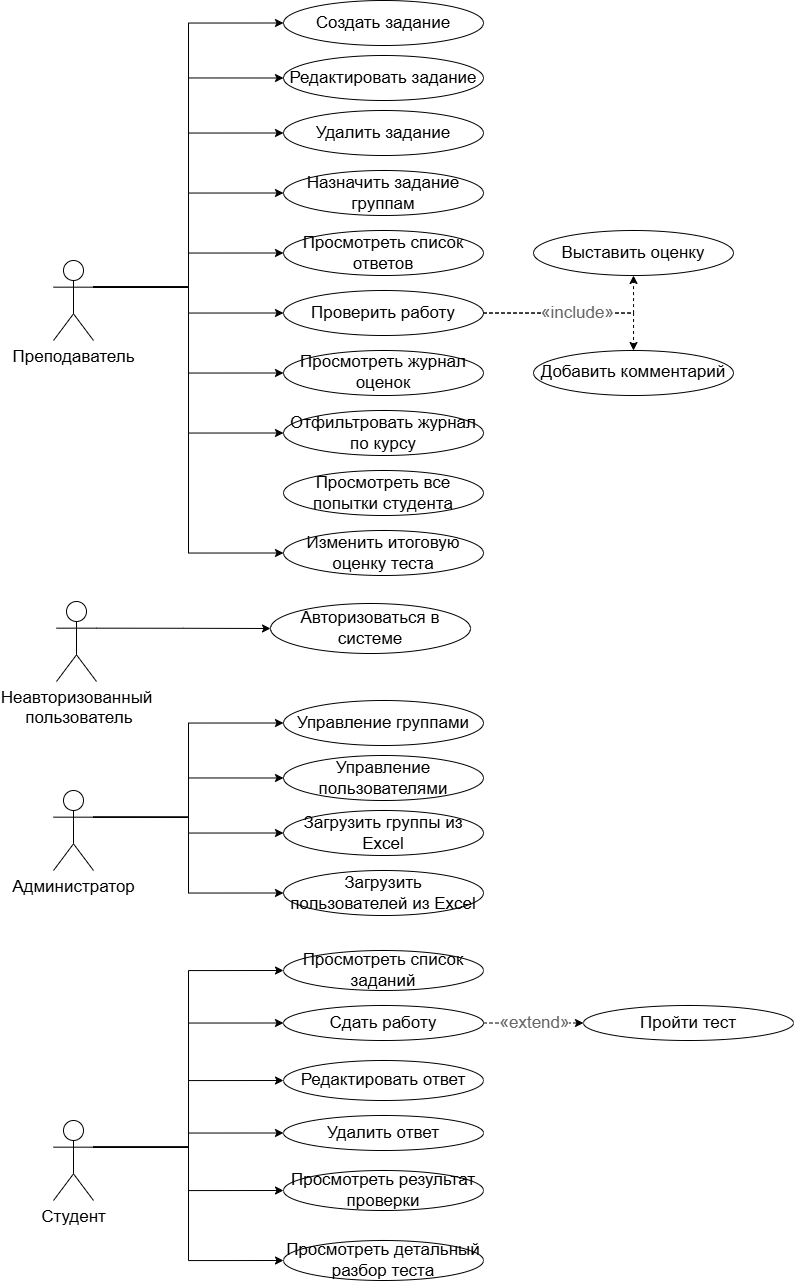

The diagram above was exported from draw.io. Its source (the exported page's mxGraphModel, read from the mxfile embedded in the PNG):
<mxGraphModel dx="3065" dy="1109" grid="0" gridSize="10" guides="1" tooltips="1" connect="1" arrows="1" fold="1" page="0" pageScale="1" pageWidth="1300" pageHeight="900" math="0" shadow="0">
  <root>
    <mxCell id="0" />
    <mxCell id="1" parent="0" />
    <mxCell id="MAb4_YTKlxytpX71B2s7-63" edge="1" parent="1" source="Teacher" style="edgeStyle=orthogonalEdgeStyle;rounded=0;orthogonalLoop=1;jettySize=auto;html=1;exitX=1;exitY=0.3333333333333333;exitDx=0;exitDy=0;exitPerimeter=0;entryX=0;entryY=0.5;entryDx=0;entryDy=0;fontSize=17;" target="UC4">
      <mxGeometry relative="1" as="geometry" />
    </mxCell>
    <mxCell id="MAb4_YTKlxytpX71B2s7-64" edge="1" parent="1" source="Teacher" style="edgeStyle=orthogonalEdgeStyle;rounded=0;orthogonalLoop=1;jettySize=auto;html=1;exitX=1;exitY=0.3333333333333333;exitDx=0;exitDy=0;exitPerimeter=0;entryX=0;entryY=0.5;entryDx=0;entryDy=0;fontSize=17;" target="UC5">
      <mxGeometry relative="1" as="geometry" />
    </mxCell>
    <mxCell id="MAb4_YTKlxytpX71B2s7-65" edge="1" parent="1" source="Teacher" style="edgeStyle=orthogonalEdgeStyle;rounded=0;orthogonalLoop=1;jettySize=auto;html=1;exitX=1;exitY=0.3333333333333333;exitDx=0;exitDy=0;exitPerimeter=0;entryX=0;entryY=0.5;entryDx=0;entryDy=0;fontSize=17;" target="UC6">
      <mxGeometry relative="1" as="geometry" />
    </mxCell>
    <mxCell id="MAb4_YTKlxytpX71B2s7-66" edge="1" parent="1" source="Teacher" style="edgeStyle=orthogonalEdgeStyle;rounded=0;orthogonalLoop=1;jettySize=auto;html=1;exitX=1;exitY=0.3333333333333333;exitDx=0;exitDy=0;exitPerimeter=0;entryX=0;entryY=0.5;entryDx=0;entryDy=0;fontSize=17;" target="UC7">
      <mxGeometry relative="1" as="geometry" />
    </mxCell>
    <mxCell id="MAb4_YTKlxytpX71B2s7-67" edge="1" parent="1" source="Teacher" style="edgeStyle=orthogonalEdgeStyle;rounded=0;orthogonalLoop=1;jettySize=auto;html=1;exitX=1;exitY=0.3333333333333333;exitDx=0;exitDy=0;exitPerimeter=0;entryX=0;entryY=0.5;entryDx=0;entryDy=0;fontSize=17;" target="UC8">
      <mxGeometry relative="1" as="geometry" />
    </mxCell>
    <mxCell id="MAb4_YTKlxytpX71B2s7-68" edge="1" parent="1" source="Teacher" style="edgeStyle=orthogonalEdgeStyle;rounded=0;orthogonalLoop=1;jettySize=auto;html=1;exitX=1;exitY=0.3333333333333333;exitDx=0;exitDy=0;exitPerimeter=0;entryX=0;entryY=0.5;entryDx=0;entryDy=0;fontSize=17;" target="UC9">
      <mxGeometry relative="1" as="geometry" />
    </mxCell>
    <mxCell id="MAb4_YTKlxytpX71B2s7-69" edge="1" parent="1" source="Teacher" style="edgeStyle=orthogonalEdgeStyle;rounded=0;orthogonalLoop=1;jettySize=auto;html=1;exitX=1;exitY=0.3333333333333333;exitDx=0;exitDy=0;exitPerimeter=0;entryX=0;entryY=0.5;entryDx=0;entryDy=0;fontSize=17;" target="UC12">
      <mxGeometry relative="1" as="geometry" />
    </mxCell>
    <mxCell id="MAb4_YTKlxytpX71B2s7-70" edge="1" parent="1" source="Teacher" style="edgeStyle=orthogonalEdgeStyle;rounded=0;orthogonalLoop=1;jettySize=auto;html=1;exitX=1;exitY=0.3333333333333333;exitDx=0;exitDy=0;exitPerimeter=0;entryX=0;entryY=0.5;entryDx=0;entryDy=0;fontSize=17;" target="UC13">
      <mxGeometry relative="1" as="geometry" />
    </mxCell>
    <mxCell id="MAb4_YTKlxytpX71B2s7-71" edge="1" parent="1" source="Teacher" style="edgeStyle=orthogonalEdgeStyle;rounded=0;orthogonalLoop=1;jettySize=auto;html=1;exitX=1;exitY=0.3333333333333333;exitDx=0;exitDy=0;exitPerimeter=0;entryX=0;entryY=0.5;entryDx=0;entryDy=0;fontSize=17;" target="UC15">
      <mxGeometry relative="1" as="geometry" />
    </mxCell>
    <mxCell id="Teacher" parent="1" style="shape=umlActor;verticalLabelPosition=bottom;verticalAlign=top;html=1;outlineConnect=0;fontSize=17;" value="Преподаватель" vertex="1">
      <mxGeometry height="80" width="40" x="-600" y="360" as="geometry" />
    </mxCell>
    <mxCell id="MAb4_YTKlxytpX71B2s7-80" edge="1" parent="1" source="Student" style="edgeStyle=orthogonalEdgeStyle;rounded=0;orthogonalLoop=1;jettySize=auto;html=1;exitX=1;exitY=0.3333333333333333;exitDx=0;exitDy=0;exitPerimeter=0;entryX=0;entryY=0.5;entryDx=0;entryDy=0;fontSize=17;" target="UC16">
      <mxGeometry relative="1" as="geometry" />
    </mxCell>
    <mxCell id="MAb4_YTKlxytpX71B2s7-82" edge="1" parent="1" source="Student" style="edgeStyle=orthogonalEdgeStyle;rounded=0;orthogonalLoop=1;jettySize=auto;html=1;exitX=1;exitY=0.3333333333333333;exitDx=0;exitDy=0;exitPerimeter=0;entryX=0;entryY=0.5;entryDx=0;entryDy=0;fontSize=17;" target="UC17">
      <mxGeometry relative="1" as="geometry" />
    </mxCell>
    <mxCell id="MAb4_YTKlxytpX71B2s7-83" edge="1" parent="1" source="Student" style="edgeStyle=orthogonalEdgeStyle;rounded=0;orthogonalLoop=1;jettySize=auto;html=1;exitX=1;exitY=0.3333333333333333;exitDx=0;exitDy=0;exitPerimeter=0;entryX=0;entryY=0.5;entryDx=0;entryDy=0;fontSize=17;" target="UC18">
      <mxGeometry relative="1" as="geometry" />
    </mxCell>
    <mxCell id="MAb4_YTKlxytpX71B2s7-84" edge="1" parent="1" source="Student" style="edgeStyle=orthogonalEdgeStyle;rounded=0;orthogonalLoop=1;jettySize=auto;html=1;exitX=1;exitY=0.3333333333333333;exitDx=0;exitDy=0;exitPerimeter=0;entryX=0;entryY=0.5;entryDx=0;entryDy=0;fontSize=17;" target="UC19">
      <mxGeometry relative="1" as="geometry" />
    </mxCell>
    <mxCell id="MAb4_YTKlxytpX71B2s7-85" edge="1" parent="1" source="Student" style="edgeStyle=orthogonalEdgeStyle;rounded=0;orthogonalLoop=1;jettySize=auto;html=1;exitX=1;exitY=0.3333333333333333;exitDx=0;exitDy=0;exitPerimeter=0;entryX=0;entryY=0.5;entryDx=0;entryDy=0;fontSize=17;" target="UC20">
      <mxGeometry relative="1" as="geometry" />
    </mxCell>
    <mxCell id="MAb4_YTKlxytpX71B2s7-86" edge="1" parent="1" source="Student" style="edgeStyle=orthogonalEdgeStyle;rounded=0;orthogonalLoop=1;jettySize=auto;html=1;exitX=1;exitY=0.3333333333333333;exitDx=0;exitDy=0;exitPerimeter=0;entryX=0;entryY=0.5;entryDx=0;entryDy=0;fontSize=17;" target="UC21">
      <mxGeometry relative="1" as="geometry">
        <mxPoint x="-380" y="1360" as="targetPoint" />
      </mxGeometry>
    </mxCell>
    <mxCell id="Student" parent="1" style="shape=umlActor;verticalLabelPosition=bottom;verticalAlign=top;html=1;outlineConnect=0;fontSize=17;" value="Студент" vertex="1">
      <mxGeometry height="80" width="40" x="-600" y="1220" as="geometry" />
    </mxCell>
    <mxCell id="MAb4_YTKlxytpX71B2s7-74" edge="1" parent="1" source="Admin" style="edgeStyle=orthogonalEdgeStyle;rounded=0;orthogonalLoop=1;jettySize=auto;html=1;exitX=1;exitY=0.3333333333333333;exitDx=0;exitDy=0;exitPerimeter=0;entryX=0;entryY=0.5;entryDx=0;entryDy=0;fontSize=17;" target="UC2">
      <mxGeometry relative="1" as="geometry" />
    </mxCell>
    <mxCell id="MAb4_YTKlxytpX71B2s7-75" edge="1" parent="1" source="Admin" style="edgeStyle=orthogonalEdgeStyle;rounded=0;orthogonalLoop=1;jettySize=auto;html=1;exitX=1;exitY=0.3333333333333333;exitDx=0;exitDy=0;exitPerimeter=0;entryX=0;entryY=0.5;entryDx=0;entryDy=0;fontSize=17;" target="UC3">
      <mxGeometry relative="1" as="geometry" />
    </mxCell>
    <mxCell id="MAb4_YTKlxytpX71B2s7-76" edge="1" parent="1" source="Admin" style="edgeStyle=orthogonalEdgeStyle;rounded=0;orthogonalLoop=1;jettySize=auto;html=1;exitX=1;exitY=0.3333333333333333;exitDx=0;exitDy=0;exitPerimeter=0;entryX=0;entryY=0.5;entryDx=0;entryDy=0;fontSize=17;" target="UC23">
      <mxGeometry relative="1" as="geometry" />
    </mxCell>
    <mxCell id="MAb4_YTKlxytpX71B2s7-77" edge="1" parent="1" source="Admin" style="edgeStyle=orthogonalEdgeStyle;rounded=0;orthogonalLoop=1;jettySize=auto;html=1;exitX=1;exitY=0.3333333333333333;exitDx=0;exitDy=0;exitPerimeter=0;entryX=0;entryY=0.5;entryDx=0;entryDy=0;fontSize=17;" target="UC24">
      <mxGeometry relative="1" as="geometry" />
    </mxCell>
    <mxCell id="Admin" parent="1" style="shape=umlActor;verticalLabelPosition=bottom;verticalAlign=top;html=1;outlineConnect=0;fontSize=17;" value="Администратор" vertex="1">
      <mxGeometry height="80" width="40" x="-600" y="890" as="geometry" />
    </mxCell>
    <mxCell id="UC1" parent="1" style="ellipse;whiteSpace=wrap;html=1;fontSize=17;" value="Авторизоваться в системе" vertex="1">
      <mxGeometry height="50" width="200" x="-383" y="703" as="geometry" />
    </mxCell>
    <mxCell id="UC4" parent="1" style="ellipse;whiteSpace=wrap;html=1;fontSize=17;" value="Создать задание" vertex="1">
      <mxGeometry height="45" width="200" x="-370" y="100" as="geometry" />
    </mxCell>
    <mxCell id="UC5" parent="1" style="ellipse;whiteSpace=wrap;html=1;fontSize=17;" value="Редактировать задание" vertex="1">
      <mxGeometry height="45" width="200" x="-370" y="155" as="geometry" />
    </mxCell>
    <mxCell id="UC6" parent="1" style="ellipse;whiteSpace=wrap;html=1;fontSize=17;" value="Удалить задание" vertex="1">
      <mxGeometry height="45" width="200" x="-370" y="210" as="geometry" />
    </mxCell>
    <mxCell id="UC7" parent="1" style="ellipse;whiteSpace=wrap;html=1;fontSize=17;" value="Назначить задание группам" vertex="1">
      <mxGeometry height="45" width="200" x="-370" y="270" as="geometry" />
    </mxCell>
    <mxCell id="UC8" parent="1" style="ellipse;whiteSpace=wrap;html=1;fontSize=17;" value="Просмотреть список ответов" vertex="1">
      <mxGeometry height="45" width="200" x="-370" y="330" as="geometry" />
    </mxCell>
    <mxCell id="UC2" parent="1" style="ellipse;whiteSpace=wrap;html=1;fontSize=17;" value="Управление группами" vertex="1">
      <mxGeometry height="45" width="200" x="-370" y="800" as="geometry" />
    </mxCell>
    <mxCell id="UC3" parent="1" style="ellipse;whiteSpace=wrap;html=1;fontSize=17;" value="Управление пользователями" vertex="1">
      <mxGeometry height="45" width="200" x="-370" y="855" as="geometry" />
    </mxCell>
    <mxCell id="UC23" parent="1" style="ellipse;whiteSpace=wrap;html=1;fontSize=17;" value="Загрузить группы из Excel" vertex="1">
      <mxGeometry height="45" width="200" x="-370" y="910" as="geometry" />
    </mxCell>
    <mxCell id="UC24" parent="1" style="ellipse;whiteSpace=wrap;html=1;fontSize=17;" value="Загрузить пользователей из Excel" vertex="1">
      <mxGeometry height="45" width="200" x="-370" y="970" as="geometry" />
    </mxCell>
    <mxCell id="UC9" parent="1" style="ellipse;whiteSpace=wrap;html=1;fontSize=17;" value="Проверить работу" vertex="1">
      <mxGeometry height="45" width="200" x="-370" y="390" as="geometry" />
    </mxCell>
    <mxCell id="UC10" parent="1" style="ellipse;whiteSpace=wrap;html=1;fontSize=17;" value="Выставить оценку" vertex="1">
      <mxGeometry height="45" width="200" x="-120" y="330" as="geometry" />
    </mxCell>
    <mxCell id="UC11" parent="1" style="ellipse;whiteSpace=wrap;html=1;fontSize=17;" value="Добавить комментарий" vertex="1">
      <mxGeometry height="45" width="200" x="-120" y="450" as="geometry" />
    </mxCell>
    <mxCell id="UC12" parent="1" style="ellipse;whiteSpace=wrap;html=1;fontSize=17;" value="Просмотреть журнал оценок" vertex="1">
      <mxGeometry height="45" width="200" x="-370" y="450" as="geometry" />
    </mxCell>
    <mxCell id="UC13" parent="1" style="ellipse;whiteSpace=wrap;html=1;fontSize=17;" value="Отфильтровать журнал по курсу" vertex="1">
      <mxGeometry height="45" width="200" x="-370" y="510" as="geometry" />
    </mxCell>
    <mxCell id="UC14" parent="1" style="ellipse;whiteSpace=wrap;html=1;fontSize=17;" value="Просмотреть все попытки студента" vertex="1">
      <mxGeometry height="45" width="200" x="-370" y="570" as="geometry" />
    </mxCell>
    <mxCell id="UC15" parent="1" style="ellipse;whiteSpace=wrap;html=1;fontSize=17;" value="Изменить итоговую оценку теста" vertex="1">
      <mxGeometry height="45" width="200" x="-370" y="630" as="geometry" />
    </mxCell>
    <mxCell id="UC16" parent="1" style="ellipse;whiteSpace=wrap;html=1;fontSize=17;" value="Просмотреть список заданий" vertex="1">
      <mxGeometry height="40" width="200" x="-370" y="1050" as="geometry" />
    </mxCell>
    <mxCell id="UC17" parent="1" style="ellipse;whiteSpace=wrap;html=1;fontSize=17;" value="Сдать работу" vertex="1">
      <mxGeometry height="35" width="200" x="-370" y="1105" as="geometry" />
    </mxCell>
    <mxCell id="UC18" parent="1" style="ellipse;whiteSpace=wrap;html=1;fontSize=17;" value="Редактировать ответ" vertex="1">
      <mxGeometry height="40" width="200" x="-370" y="1160" as="geometry" />
    </mxCell>
    <mxCell id="UC19" parent="1" style="ellipse;whiteSpace=wrap;html=1;fontSize=17;" value="Удалить ответ" vertex="1">
      <mxGeometry height="35" width="200" x="-370" y="1215" as="geometry" />
    </mxCell>
    <mxCell id="UC20" parent="1" style="ellipse;whiteSpace=wrap;html=1;fontSize=17;" value="Просмотреть результат проверки" vertex="1">
      <mxGeometry height="40" width="200" x="-370" y="1270" as="geometry" />
    </mxCell>
    <mxCell id="UC21" parent="1" style="ellipse;whiteSpace=wrap;html=1;fontSize=17;" value="Просмотреть детальный разбор теста" vertex="1">
      <mxGeometry height="40" width="200" x="-370" y="1340" as="geometry" />
    </mxCell>
    <mxCell id="UC22" parent="1" style="ellipse;whiteSpace=wrap;html=1;fontSize=17;" value="Пройти тест" vertex="1">
      <mxGeometry height="35" width="210" x="-70" y="1105" as="geometry" />
    </mxCell>
    <mxCell id="include-uc9-uc10" edge="1" parent="1" source="UC9" style="edgeStyle=orthogonalEdgeStyle;rounded=0;orthogonalLoop=1;jettySize=auto;html=1;dashed=1;strokeWidth=1;fontColor=#666666;fontSize=17;" target="UC10" value="«include»">
      <mxGeometry relative="1" as="geometry" />
    </mxCell>
    <mxCell id="MAb4_YTKlxytpX71B2s7-62" edge="1" parent="1" source="UC9" style="edgeStyle=orthogonalEdgeStyle;rounded=0;orthogonalLoop=1;jettySize=auto;html=1;dashed=1;strokeWidth=1;fontColor=#666666;exitX=1;exitY=0.5;exitDx=0;exitDy=0;entryX=0.5;entryY=0;entryDx=0;entryDy=0;fontSize=17;" target="UC11" value="«include»">
      <mxGeometry relative="1" as="geometry">
        <mxPoint x="-220" y="477" as="sourcePoint" />
        <mxPoint x="-70" y="424" as="targetPoint" />
      </mxGeometry>
    </mxCell>
    <mxCell id="MAb4_YTKlxytpX71B2s7-79" edge="1" parent="1" source="UC17" style="edgeStyle=orthogonalEdgeStyle;rounded=0;orthogonalLoop=1;jettySize=auto;html=1;dashed=1;strokeWidth=1;fontColor=#666666;entryX=0;entryY=0.5;entryDx=0;entryDy=0;exitX=1;exitY=0.5;exitDx=0;exitDy=0;fontSize=17;" target="UC22" value="«extend»">
      <mxGeometry relative="1" as="geometry">
        <Array as="points">
          <mxPoint x="-126" y="1123" />
          <mxPoint x="-126" y="1123" />
        </Array>
        <mxPoint x="-70" y="1193" as="sourcePoint" />
        <mxPoint x="95" y="1192.75" as="targetPoint" />
      </mxGeometry>
    </mxCell>
    <mxCell id="EnktgQ49DO_wyW1LDirv-4" edge="1" parent="1" source="EnktgQ49DO_wyW1LDirv-1" style="edgeStyle=orthogonalEdgeStyle;rounded=0;orthogonalLoop=1;jettySize=auto;html=1;exitX=1;exitY=0.3333333333333333;exitDx=0;exitDy=0;exitPerimeter=0;entryX=0;entryY=0.5;entryDx=0;entryDy=0;fontSize=17;" target="UC1">
      <mxGeometry relative="1" as="geometry" />
    </mxCell>
    <mxCell id="EnktgQ49DO_wyW1LDirv-1" parent="1" style="shape=umlActor;verticalLabelPosition=bottom;verticalAlign=top;html=1;outlineConnect=0;fontSize=17;" value="Неавторизованный&lt;div&gt;&amp;nbsp;пользователь&lt;/div&gt;" vertex="1">
      <mxGeometry height="80" width="40" x="-597" y="701" as="geometry" />
    </mxCell>
  </root>
</mxGraphModel>